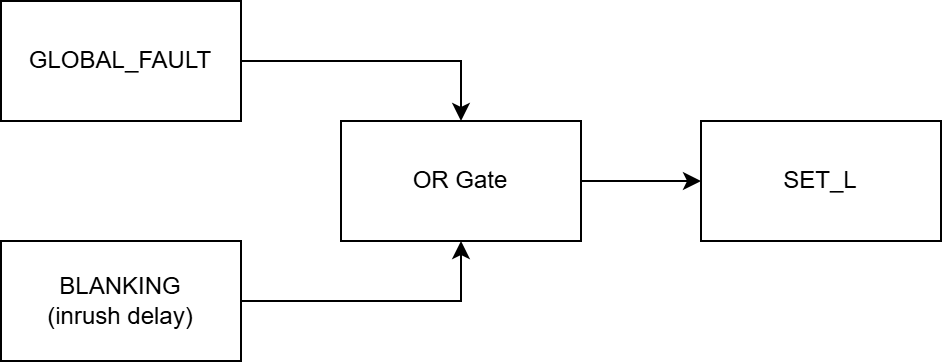

The diagram above was exported from draw.io. Its source (the exported page's mxGraphModel, read from the mxfile embedded in the PNG):
<mxGraphModel dx="1426" dy="777" grid="1" gridSize="10" guides="1" tooltips="1" connect="1" arrows="1" fold="1" page="1" pageScale="1" pageWidth="827" pageHeight="1169" math="0" shadow="0">
  <root>
    <mxCell id="0" />
    <mxCell id="1" parent="0" />
    <mxCell id="gs7GNf673ymDlf-QsRA_-5" edge="1" parent="1" source="gs7GNf673ymDlf-QsRA_-1" style="edgeStyle=orthogonalEdgeStyle;rounded=0;orthogonalLoop=1;jettySize=auto;html=1;entryX=0.5;entryY=0;entryDx=0;entryDy=0;" target="gs7GNf673ymDlf-QsRA_-3">
      <mxGeometry relative="1" as="geometry" />
    </mxCell>
    <mxCell id="gs7GNf673ymDlf-QsRA_-1" parent="1" style="whiteSpace=wrap;html=1;" value="GLOBAL_FAULT" vertex="1">
      <mxGeometry height="60" width="120" x="100" y="310" as="geometry" />
    </mxCell>
    <mxCell id="gs7GNf673ymDlf-QsRA_-6" edge="1" parent="1" source="gs7GNf673ymDlf-QsRA_-2" style="edgeStyle=orthogonalEdgeStyle;rounded=0;orthogonalLoop=1;jettySize=auto;html=1;entryX=0.5;entryY=1;entryDx=0;entryDy=0;" target="gs7GNf673ymDlf-QsRA_-3">
      <mxGeometry relative="1" as="geometry" />
    </mxCell>
    <mxCell id="gs7GNf673ymDlf-QsRA_-2" parent="1" style="whiteSpace=wrap;html=1;" value="BLANKING&lt;div&gt;(inrush delay)&lt;/div&gt;" vertex="1">
      <mxGeometry height="60" width="120" x="100" y="430" as="geometry" />
    </mxCell>
    <mxCell id="gs7GNf673ymDlf-QsRA_-7" edge="1" parent="1" source="gs7GNf673ymDlf-QsRA_-3" style="edgeStyle=orthogonalEdgeStyle;rounded=0;orthogonalLoop=1;jettySize=auto;html=1;entryX=0;entryY=0.5;entryDx=0;entryDy=0;" target="gs7GNf673ymDlf-QsRA_-4">
      <mxGeometry relative="1" as="geometry" />
    </mxCell>
    <mxCell id="gs7GNf673ymDlf-QsRA_-3" parent="1" style="whiteSpace=wrap;html=1;" value="OR Gate" vertex="1">
      <mxGeometry height="60" width="120" x="270" y="370" as="geometry" />
    </mxCell>
    <mxCell id="gs7GNf673ymDlf-QsRA_-4" parent="1" style="whiteSpace=wrap;html=1;" value="SET_L" vertex="1">
      <mxGeometry height="60" width="120" x="450" y="370" as="geometry" />
    </mxCell>
  </root>
</mxGraphModel>